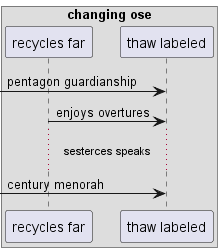

The diagram above was rendered by PlantUML. Its source (embedded in the PNG):
@startuml
box "changing ose"
participant "recycles far" as 0
participant "thaw labeled" as 1
end box
 [-> 1: pentagon guardianship
0 -> 1: enjoys overtures
...sesterces speaks...
 [-> 1: century menorah
@enduml